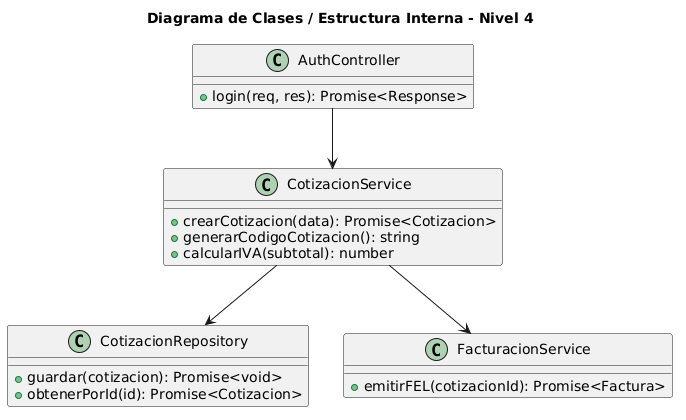

The diagram above was rendered by PlantUML. Its source (embedded in the PNG):
@startuml
TITLE Diagrama de Clases / Estructura Interna - Nivel 4

class AuthController {
  +login(req, res): Promise<Response>
}

class CotizacionService {
  +crearCotizacion(data): Promise<Cotizacion>
  +generarCodigoCotizacion(): string
  +calcularIVA(subtotal): number
}

class CotizacionRepository {
  +guardar(cotizacion): Promise<void>
  +obtenerPorId(id): Promise<Cotizacion>
}

class FacturacionService {
  +emitirFEL(cotizacionId): Promise<Factura>
}

AuthController --> CotizacionService
CotizacionService --> CotizacionRepository
CotizacionService --> FacturacionService
@enduml